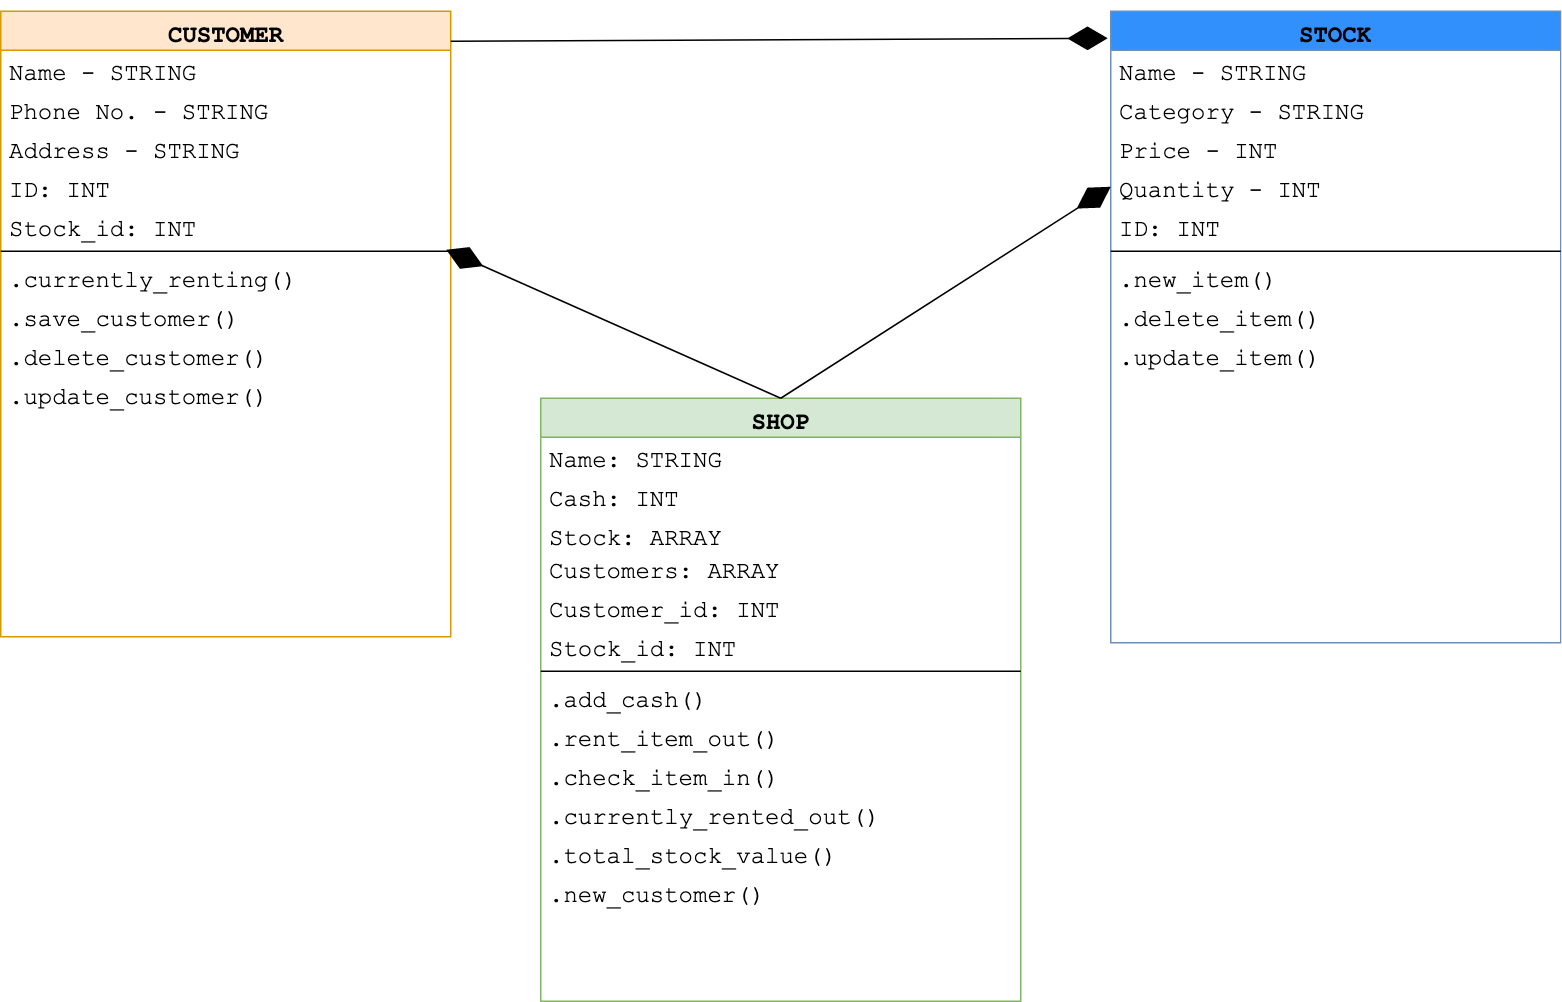

The diagram above was exported from draw.io. Its source (the exported page's mxGraphModel, read from the mxfile embedded in the PNG):
<mxGraphModel dx="1223" dy="699" grid="1" gridSize="10" guides="1" tooltips="1" connect="1" arrows="1" fold="1" page="1" pageScale="1" pageWidth="1100" pageHeight="850" background="#ffffff" math="0" shadow="0">
  <root>
    <mxCell id="0" />
    <mxCell id="1" parent="0" />
    <mxCell id="78961159f06e98e8-17" value="CUSTOMER" style="swimlane;html=1;fontStyle=1;align=center;verticalAlign=top;childLayout=stackLayout;horizontal=1;startSize=26;horizontalStack=0;resizeParent=1;resizeLast=0;collapsible=1;marginBottom=0;swimlaneFillColor=#ffffff;rounded=0;shadow=0;comic=0;labelBackgroundColor=none;strokeColor=#d79b00;strokeWidth=1;fillColor=#ffe6cc;fontFamily=Courier New;fontSize=16;" parent="1" vertex="1">
      <mxGeometry x="40" y="80" width="300" height="417" as="geometry" />
    </mxCell>
    <mxCell id="78961159f06e98e8-21" value="Name - STRING" style="text;html=1;strokeColor=none;fillColor=none;align=left;verticalAlign=top;spacingLeft=4;spacingRight=4;whiteSpace=wrap;overflow=hidden;rotatable=0;points=[[0,0.5],[1,0.5]];portConstraint=eastwest;fontSize=16;fontFamily=Courier New;" parent="78961159f06e98e8-17" vertex="1">
      <mxGeometry y="26" width="300" height="26" as="geometry" />
    </mxCell>
    <mxCell id="78961159f06e98e8-23" value="Phone No. - STRING" style="text;html=1;strokeColor=none;fillColor=none;align=left;verticalAlign=top;spacingLeft=4;spacingRight=4;whiteSpace=wrap;overflow=hidden;rotatable=0;points=[[0,0.5],[1,0.5]];portConstraint=eastwest;fontSize=16;fontFamily=Courier New;" parent="78961159f06e98e8-17" vertex="1">
      <mxGeometry y="52" width="300" height="26" as="geometry" />
    </mxCell>
    <mxCell id="78961159f06e98e8-25" value="Address - STRING" style="text;html=1;strokeColor=none;fillColor=none;align=left;verticalAlign=top;spacingLeft=4;spacingRight=4;whiteSpace=wrap;overflow=hidden;rotatable=0;points=[[0,0.5],[1,0.5]];portConstraint=eastwest;fontSize=16;fontFamily=Courier New;" parent="78961159f06e98e8-17" vertex="1">
      <mxGeometry y="78" width="300" height="26" as="geometry" />
    </mxCell>
    <mxCell id="mGqI-qUJTRl73echACWg-21" value="ID: INT" style="text;html=1;strokeColor=none;fillColor=none;align=left;verticalAlign=top;spacingLeft=4;spacingRight=4;whiteSpace=wrap;overflow=hidden;rotatable=0;points=[[0,0.5],[1,0.5]];portConstraint=eastwest;fontSize=16;fontFamily=Courier New;" parent="78961159f06e98e8-17" vertex="1">
      <mxGeometry y="104" width="300" height="26" as="geometry" />
    </mxCell>
    <mxCell id="uMMyWyCcPe5QFOuZt34l-1" value="Stock_id: INT" style="text;html=1;strokeColor=none;fillColor=none;align=left;verticalAlign=top;spacingLeft=4;spacingRight=4;whiteSpace=wrap;overflow=hidden;rotatable=0;points=[[0,0.5],[1,0.5]];portConstraint=eastwest;fontSize=16;fontFamily=Courier New;" vertex="1" parent="78961159f06e98e8-17">
      <mxGeometry y="130" width="300" height="26" as="geometry" />
    </mxCell>
    <mxCell id="78961159f06e98e8-19" value="" style="line;html=1;strokeWidth=1;fillColor=none;align=left;verticalAlign=middle;spacingTop=-1;spacingLeft=3;spacingRight=3;rotatable=0;labelPosition=right;points=[];portConstraint=eastwest;fontSize=16;fontFamily=Courier New;" parent="78961159f06e98e8-17" vertex="1">
      <mxGeometry y="156" width="300" height="8" as="geometry" />
    </mxCell>
    <mxCell id="78961159f06e98e8-20" value=".currently_renting()" style="text;html=1;strokeColor=none;fillColor=none;align=left;verticalAlign=top;spacingLeft=4;spacingRight=4;whiteSpace=wrap;overflow=hidden;rotatable=0;points=[[0,0.5],[1,0.5]];portConstraint=eastwest;fontSize=16;fontFamily=Courier New;" parent="78961159f06e98e8-17" vertex="1">
      <mxGeometry y="164" width="300" height="26" as="geometry" />
    </mxCell>
    <mxCell id="mGqI-qUJTRl73echACWg-17" value=".save_customer()" style="text;html=1;strokeColor=none;fillColor=none;align=left;verticalAlign=top;spacingLeft=4;spacingRight=4;whiteSpace=wrap;overflow=hidden;rotatable=0;points=[[0,0.5],[1,0.5]];portConstraint=eastwest;fontSize=16;fontFamily=Courier New;" parent="78961159f06e98e8-17" vertex="1">
      <mxGeometry y="190" width="300" height="26" as="geometry" />
    </mxCell>
    <mxCell id="mGqI-qUJTRl73echACWg-16" value=".delete_customer()" style="text;html=1;strokeColor=none;fillColor=none;align=left;verticalAlign=top;spacingLeft=4;spacingRight=4;whiteSpace=wrap;overflow=hidden;rotatable=0;points=[[0,0.5],[1,0.5]];portConstraint=eastwest;fontSize=16;fontFamily=Courier New;" parent="78961159f06e98e8-17" vertex="1">
      <mxGeometry y="216" width="300" height="26" as="geometry" />
    </mxCell>
    <mxCell id="mGqI-qUJTRl73echACWg-18" value=".update_customer()" style="text;html=1;strokeColor=none;fillColor=none;align=left;verticalAlign=top;spacingLeft=4;spacingRight=4;whiteSpace=wrap;overflow=hidden;rotatable=0;points=[[0,0.5],[1,0.5]];portConstraint=eastwest;fontSize=16;fontFamily=Courier New;" parent="78961159f06e98e8-17" vertex="1">
      <mxGeometry y="242" width="300" height="26" as="geometry" />
    </mxCell>
    <mxCell id="78961159f06e98e8-30" value="SHOP" style="swimlane;html=1;fontStyle=1;align=center;verticalAlign=top;childLayout=stackLayout;horizontal=1;startSize=26;horizontalStack=0;resizeParent=1;resizeLast=0;collapsible=1;marginBottom=0;swimlaneFillColor=#ffffff;rounded=0;shadow=0;comic=0;labelBackgroundColor=none;strokeColor=#82b366;strokeWidth=1;fillColor=#d5e8d4;fontFamily=Courier New;fontSize=16;" parent="1" vertex="1">
      <mxGeometry x="400" y="338" width="320" height="402" as="geometry" />
    </mxCell>
    <mxCell id="78961159f06e98e8-31" value="Name: STRING" style="text;html=1;strokeColor=none;fillColor=none;align=left;verticalAlign=top;spacingLeft=4;spacingRight=4;whiteSpace=wrap;overflow=hidden;rotatable=0;points=[[0,0.5],[1,0.5]];portConstraint=eastwest;fontSize=16;fontFamily=Courier New;" parent="78961159f06e98e8-30" vertex="1">
      <mxGeometry y="26" width="320" height="26" as="geometry" />
    </mxCell>
    <mxCell id="78961159f06e98e8-33" value="Cash: INT" style="text;html=1;strokeColor=none;fillColor=none;align=left;verticalAlign=top;spacingLeft=4;spacingRight=4;whiteSpace=wrap;overflow=hidden;rotatable=0;points=[[0,0.5],[1,0.5]];portConstraint=eastwest;fontSize=16;fontFamily=Courier New;" parent="78961159f06e98e8-30" vertex="1">
      <mxGeometry y="52" width="320" height="26" as="geometry" />
    </mxCell>
    <mxCell id="78961159f06e98e8-39" value="Stock: ARRAY" style="text;html=1;strokeColor=none;fillColor=none;align=left;verticalAlign=top;spacingLeft=4;spacingRight=4;whiteSpace=wrap;overflow=hidden;rotatable=0;points=[[0,0.5],[1,0.5]];portConstraint=eastwest;fontSize=16;fontFamily=Courier New;" parent="78961159f06e98e8-30" vertex="1">
      <mxGeometry y="78" width="320" height="22" as="geometry" />
    </mxCell>
    <mxCell id="mGqI-qUJTRl73echACWg-2" value="Customers: ARRAY" style="text;html=1;strokeColor=none;fillColor=none;align=left;verticalAlign=top;spacingLeft=4;spacingRight=4;whiteSpace=wrap;overflow=hidden;rotatable=0;points=[[0,0.5],[1,0.5]];portConstraint=eastwest;fontSize=16;fontFamily=Courier New;" parent="78961159f06e98e8-30" vertex="1">
      <mxGeometry y="100" width="320" height="26" as="geometry" />
    </mxCell>
    <mxCell id="uMMyWyCcPe5QFOuZt34l-2" value="Customer_id: INT" style="text;html=1;strokeColor=none;fillColor=none;align=left;verticalAlign=top;spacingLeft=4;spacingRight=4;whiteSpace=wrap;overflow=hidden;rotatable=0;points=[[0,0.5],[1,0.5]];portConstraint=eastwest;fontSize=16;fontFamily=Courier New;" vertex="1" parent="78961159f06e98e8-30">
      <mxGeometry y="126" width="320" height="26" as="geometry" />
    </mxCell>
    <mxCell id="uMMyWyCcPe5QFOuZt34l-3" value="Stock_id: INT" style="text;html=1;strokeColor=none;fillColor=none;align=left;verticalAlign=top;spacingLeft=4;spacingRight=4;whiteSpace=wrap;overflow=hidden;rotatable=0;points=[[0,0.5],[1,0.5]];portConstraint=eastwest;fontSize=16;fontFamily=Courier New;" vertex="1" parent="78961159f06e98e8-30">
      <mxGeometry y="152" width="320" height="26" as="geometry" />
    </mxCell>
    <mxCell id="78961159f06e98e8-38" value="" style="line;html=1;strokeWidth=1;fillColor=none;align=left;verticalAlign=middle;spacingTop=-1;spacingLeft=3;spacingRight=3;rotatable=0;labelPosition=right;points=[];portConstraint=eastwest;fontSize=16;fontFamily=Courier New;" parent="78961159f06e98e8-30" vertex="1">
      <mxGeometry y="178" width="320" height="8" as="geometry" />
    </mxCell>
    <mxCell id="mGqI-qUJTRl73echACWg-19" value=".add_cash()" style="text;html=1;strokeColor=none;fillColor=none;align=left;verticalAlign=top;spacingLeft=4;spacingRight=4;whiteSpace=wrap;overflow=hidden;rotatable=0;points=[[0,0.5],[1,0.5]];portConstraint=eastwest;fontSize=16;fontFamily=Courier New;" parent="78961159f06e98e8-30" vertex="1">
      <mxGeometry y="186" width="320" height="26" as="geometry" />
    </mxCell>
    <mxCell id="mGqI-qUJTRl73echACWg-5" value=".rent_item_out()" style="text;html=1;strokeColor=none;fillColor=none;align=left;verticalAlign=top;spacingLeft=4;spacingRight=4;whiteSpace=wrap;overflow=hidden;rotatable=0;points=[[0,0.5],[1,0.5]];portConstraint=eastwest;fontSize=16;fontFamily=Courier New;" parent="78961159f06e98e8-30" vertex="1">
      <mxGeometry y="212" width="320" height="26" as="geometry" />
    </mxCell>
    <mxCell id="mGqI-qUJTRl73echACWg-7" value=".check_item_in()" style="text;html=1;strokeColor=none;fillColor=none;align=left;verticalAlign=top;spacingLeft=4;spacingRight=4;whiteSpace=wrap;overflow=hidden;rotatable=0;points=[[0,0.5],[1,0.5]];portConstraint=eastwest;fontSize=16;fontFamily=Courier New;" parent="78961159f06e98e8-30" vertex="1">
      <mxGeometry y="238" width="320" height="26" as="geometry" />
    </mxCell>
    <mxCell id="mGqI-qUJTRl73echACWg-3" value=".currently_rented_out()" style="text;html=1;strokeColor=none;fillColor=none;align=left;verticalAlign=top;spacingLeft=4;spacingRight=4;whiteSpace=wrap;overflow=hidden;rotatable=0;points=[[0,0.5],[1,0.5]];portConstraint=eastwest;fontSize=16;fontFamily=Courier New;" parent="78961159f06e98e8-30" vertex="1">
      <mxGeometry y="264" width="320" height="26" as="geometry" />
    </mxCell>
    <mxCell id="78961159f06e98e8-42" value=".total_stock_value()" style="text;html=1;strokeColor=none;fillColor=none;align=left;verticalAlign=top;spacingLeft=4;spacingRight=4;whiteSpace=wrap;overflow=hidden;rotatable=0;points=[[0,0.5],[1,0.5]];portConstraint=eastwest;fontSize=16;fontFamily=Courier New;" parent="78961159f06e98e8-30" vertex="1">
      <mxGeometry y="290" width="320" height="26" as="geometry" />
    </mxCell>
    <mxCell id="mGqI-qUJTRl73echACWg-20" value=".new_customer()" style="text;html=1;strokeColor=none;fillColor=none;align=left;verticalAlign=top;spacingLeft=4;spacingRight=4;whiteSpace=wrap;overflow=hidden;rotatable=0;points=[[0,0.5],[1,0.5]];portConstraint=eastwest;fontSize=16;fontFamily=Courier New;" parent="78961159f06e98e8-30" vertex="1">
      <mxGeometry y="316" width="320" height="26" as="geometry" />
    </mxCell>
    <mxCell id="78961159f06e98e8-43" value="STOCK" style="swimlane;html=1;fontStyle=1;align=center;verticalAlign=top;childLayout=stackLayout;horizontal=1;startSize=26;horizontalStack=0;resizeParent=1;resizeLast=0;collapsible=1;marginBottom=0;swimlaneFillColor=#ffffff;rounded=0;shadow=0;comic=0;labelBackgroundColor=none;strokeWidth=1;fontFamily=Courier New;fontSize=16;fillColor=#3290FC;strokeColor=#6c8ebf;" parent="1" vertex="1">
      <mxGeometry x="780" y="80" width="300" height="421" as="geometry" />
    </mxCell>
    <mxCell id="78961159f06e98e8-44" value="Name - STRING" style="text;html=1;strokeColor=none;fillColor=none;align=left;verticalAlign=top;spacingLeft=4;spacingRight=4;whiteSpace=wrap;overflow=hidden;rotatable=0;points=[[0,0.5],[1,0.5]];portConstraint=eastwest;fontSize=16;fontFamily=Courier New;" parent="78961159f06e98e8-43" vertex="1">
      <mxGeometry y="26" width="300" height="26" as="geometry" />
    </mxCell>
    <mxCell id="78961159f06e98e8-45" value="Category - STRING" style="text;html=1;strokeColor=none;fillColor=none;align=left;verticalAlign=top;spacingLeft=4;spacingRight=4;whiteSpace=wrap;overflow=hidden;rotatable=0;points=[[0,0.5],[1,0.5]];portConstraint=eastwest;fontSize=16;fontFamily=Courier New;" parent="78961159f06e98e8-43" vertex="1">
      <mxGeometry y="52" width="300" height="26" as="geometry" />
    </mxCell>
    <mxCell id="78961159f06e98e8-49" value="Price - INT" style="text;html=1;strokeColor=none;fillColor=none;align=left;verticalAlign=top;spacingLeft=4;spacingRight=4;whiteSpace=wrap;overflow=hidden;rotatable=0;points=[[0,0.5],[1,0.5]];portConstraint=eastwest;fontSize=16;fontFamily=Courier New;" parent="78961159f06e98e8-43" vertex="1">
      <mxGeometry y="78" width="300" height="26" as="geometry" />
    </mxCell>
    <mxCell id="78961159f06e98e8-50" value="Quantity - INT" style="text;html=1;strokeColor=none;fillColor=none;align=left;verticalAlign=top;spacingLeft=4;spacingRight=4;whiteSpace=wrap;overflow=hidden;rotatable=0;points=[[0,0.5],[1,0.5]];portConstraint=eastwest;fontSize=16;fontFamily=Courier New;" parent="78961159f06e98e8-43" vertex="1">
      <mxGeometry y="104" width="300" height="26" as="geometry" />
    </mxCell>
    <mxCell id="mGqI-qUJTRl73echACWg-22" value="ID: INT" style="text;html=1;strokeColor=none;fillColor=none;align=left;verticalAlign=top;spacingLeft=4;spacingRight=4;whiteSpace=wrap;overflow=hidden;rotatable=0;points=[[0,0.5],[1,0.5]];portConstraint=eastwest;fontSize=16;fontFamily=Courier New;" parent="78961159f06e98e8-43" vertex="1">
      <mxGeometry y="130" width="300" height="26" as="geometry" />
    </mxCell>
    <mxCell id="78961159f06e98e8-51" value="" style="line;html=1;strokeWidth=1;fillColor=none;align=left;verticalAlign=middle;spacingTop=-1;spacingLeft=3;spacingRight=3;rotatable=0;labelPosition=right;points=[];portConstraint=eastwest;fontSize=16;fontFamily=Courier New;" parent="78961159f06e98e8-43" vertex="1">
      <mxGeometry y="156" width="300" height="8" as="geometry" />
    </mxCell>
    <mxCell id="78961159f06e98e8-52" value=".new_item()" style="text;html=1;strokeColor=none;fillColor=none;align=left;verticalAlign=top;spacingLeft=4;spacingRight=4;whiteSpace=wrap;overflow=hidden;rotatable=0;points=[[0,0.5],[1,0.5]];portConstraint=eastwest;fontSize=16;fontFamily=Courier New;" parent="78961159f06e98e8-43" vertex="1">
      <mxGeometry y="164" width="300" height="26" as="geometry" />
    </mxCell>
    <mxCell id="78961159f06e98e8-53" value=".delete_item()" style="text;html=1;strokeColor=none;fillColor=none;align=left;verticalAlign=top;spacingLeft=4;spacingRight=4;whiteSpace=wrap;overflow=hidden;rotatable=0;points=[[0,0.5],[1,0.5]];portConstraint=eastwest;fontSize=16;fontFamily=Courier New;" parent="78961159f06e98e8-43" vertex="1">
      <mxGeometry y="190" width="300" height="26" as="geometry" />
    </mxCell>
    <mxCell id="mGqI-qUJTRl73echACWg-8" value=".update_item()" style="text;html=1;strokeColor=none;fillColor=none;align=left;verticalAlign=top;spacingLeft=4;spacingRight=4;whiteSpace=wrap;overflow=hidden;rotatable=0;points=[[0,0.5],[1,0.5]];portConstraint=eastwest;fontSize=16;fontFamily=Courier New;" parent="78961159f06e98e8-43" vertex="1">
      <mxGeometry y="216" width="300" height="26" as="geometry" />
    </mxCell>
    <mxCell id="mGqI-qUJTRl73echACWg-13" value="" style="endArrow=diamondThin;endFill=1;endSize=24;html=1;entryX=0.991;entryY=-0.192;entryDx=0;entryDy=0;entryPerimeter=0;exitX=0.5;exitY=0;exitDx=0;exitDy=0;fontSize=16;fontFamily=Courier New;" parent="1" source="78961159f06e98e8-30" target="78961159f06e98e8-20" edge="1">
      <mxGeometry width="160" relative="1" as="geometry">
        <mxPoint x="440" y="308.5" as="sourcePoint" />
        <mxPoint x="600" y="308.5" as="targetPoint" />
      </mxGeometry>
    </mxCell>
    <mxCell id="mGqI-qUJTRl73echACWg-14" value="" style="endArrow=diamondThin;endFill=1;endSize=24;html=1;exitX=0.5;exitY=0;exitDx=0;exitDy=0;entryX=0;entryY=0.5;entryDx=0;entryDy=0;fontSize=16;fontFamily=Courier New;" parent="1" source="78961159f06e98e8-30" target="78961159f06e98e8-50" edge="1">
      <mxGeometry width="160" relative="1" as="geometry">
        <mxPoint x="610" y="183" as="sourcePoint" />
        <mxPoint x="770" y="183" as="targetPoint" />
      </mxGeometry>
    </mxCell>
    <mxCell id="mGqI-qUJTRl73echACWg-15" value="" style="endArrow=diamondThin;endFill=1;endSize=24;html=1;fontSize=16;fontFamily=Courier New;" parent="1" edge="1">
      <mxGeometry width="160" relative="1" as="geometry">
        <mxPoint x="340" y="100" as="sourcePoint" />
        <mxPoint x="778" y="98" as="targetPoint" />
      </mxGeometry>
    </mxCell>
  </root>
</mxGraphModel>